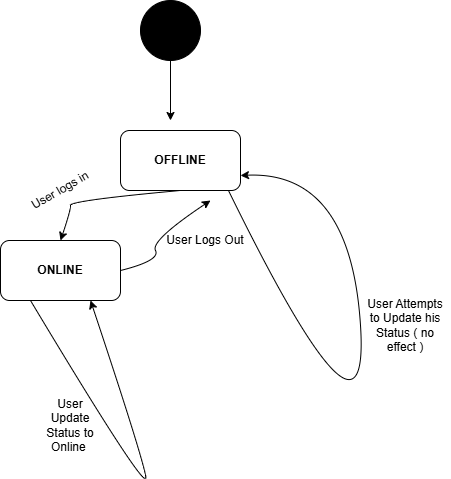

The diagram above was exported from draw.io. Its source (the exported page's mxGraphModel, read from the mxfile embedded in the PNG):
<mxGraphModel dx="1042" dy="565" grid="1" gridSize="10" guides="1" tooltips="1" connect="1" arrows="1" fold="1" page="1" pageScale="1" pageWidth="850" pageHeight="1100" math="0" shadow="0">
  <root>
    <mxCell id="0" />
    <mxCell id="1" parent="0" />
    <mxCell id="QhmTbPc1boG-YI23Bhvs-1" value="" style="ellipse;whiteSpace=wrap;html=1;aspect=fixed;fillStyle=solid;fillColor=#000000;" vertex="1" parent="1">
      <mxGeometry x="360" y="80" width="60" height="60" as="geometry" />
    </mxCell>
    <mxCell id="QhmTbPc1boG-YI23Bhvs-2" value="" style="endArrow=classic;html=1;rounded=0;exitX=0.5;exitY=1;exitDx=0;exitDy=0;" edge="1" parent="1" source="QhmTbPc1boG-YI23Bhvs-1">
      <mxGeometry width="50" height="50" relative="1" as="geometry">
        <mxPoint x="400" y="190" as="sourcePoint" />
        <mxPoint x="390" y="200" as="targetPoint" />
      </mxGeometry>
    </mxCell>
    <mxCell id="QhmTbPc1boG-YI23Bhvs-3" value="" style="rounded=1;whiteSpace=wrap;html=1;" vertex="1" parent="1">
      <mxGeometry x="340" y="210" width="120" height="60" as="geometry" />
    </mxCell>
    <mxCell id="QhmTbPc1boG-YI23Bhvs-4" value="OFFLINE" style="text;html=1;align=center;verticalAlign=middle;whiteSpace=wrap;rounded=0;fontStyle=1" vertex="1" parent="1">
      <mxGeometry x="370" y="225" width="60" height="30" as="geometry" />
    </mxCell>
    <mxCell id="QhmTbPc1boG-YI23Bhvs-6" value="" style="rounded=1;whiteSpace=wrap;html=1;" vertex="1" parent="1">
      <mxGeometry x="220" y="320" width="120" height="60" as="geometry" />
    </mxCell>
    <mxCell id="QhmTbPc1boG-YI23Bhvs-7" value="ONLINE" style="text;html=1;align=center;verticalAlign=middle;whiteSpace=wrap;rounded=0;fontStyle=1" vertex="1" parent="1">
      <mxGeometry x="250" y="335" width="60" height="30" as="geometry" />
    </mxCell>
    <mxCell id="QhmTbPc1boG-YI23Bhvs-8" value="" style="curved=1;endArrow=classic;html=1;rounded=0;exitX=0.5;exitY=1;exitDx=0;exitDy=0;entryX=0.5;entryY=0;entryDx=0;entryDy=0;" edge="1" parent="1" source="QhmTbPc1boG-YI23Bhvs-3" target="QhmTbPc1boG-YI23Bhvs-6">
      <mxGeometry width="50" height="50" relative="1" as="geometry">
        <mxPoint x="150" y="250" as="sourcePoint" />
        <mxPoint x="200" y="200" as="targetPoint" />
        <Array as="points">
          <mxPoint x="290" y="280" />
          <mxPoint x="290" y="290" />
        </Array>
      </mxGeometry>
    </mxCell>
    <mxCell id="QhmTbPc1boG-YI23Bhvs-9" value="User logs in" style="text;html=1;align=center;verticalAlign=middle;whiteSpace=wrap;rounded=0;rotation=-30;" vertex="1" parent="1">
      <mxGeometry x="230" y="255" width="100" height="30" as="geometry" />
    </mxCell>
    <mxCell id="QhmTbPc1boG-YI23Bhvs-10" value="" style="curved=1;endArrow=classic;html=1;rounded=0;exitX=1;exitY=0.5;exitDx=0;exitDy=0;" edge="1" parent="1" source="QhmTbPc1boG-YI23Bhvs-6">
      <mxGeometry width="50" height="50" relative="1" as="geometry">
        <mxPoint x="370" y="370" as="sourcePoint" />
        <mxPoint x="430" y="280" as="targetPoint" />
        <Array as="points">
          <mxPoint x="380" y="340" />
          <mxPoint x="370" y="320" />
        </Array>
      </mxGeometry>
    </mxCell>
    <mxCell id="QhmTbPc1boG-YI23Bhvs-11" value="User Logs Out" style="text;html=1;align=center;verticalAlign=middle;whiteSpace=wrap;rounded=0;" vertex="1" parent="1">
      <mxGeometry x="375" y="305" width="100" height="30" as="geometry" />
    </mxCell>
    <mxCell id="QhmTbPc1boG-YI23Bhvs-13" value="" style="curved=1;endArrow=classic;html=1;rounded=0;exitX=0.25;exitY=1;exitDx=0;exitDy=0;entryX=0.75;entryY=1;entryDx=0;entryDy=0;" edge="1" parent="1" source="QhmTbPc1boG-YI23Bhvs-6" target="QhmTbPc1boG-YI23Bhvs-6">
      <mxGeometry width="50" height="50" relative="1" as="geometry">
        <mxPoint x="320" y="580" as="sourcePoint" />
        <mxPoint x="370" y="530" as="targetPoint" />
        <Array as="points">
          <mxPoint x="370" y="580" />
          <mxPoint x="360" y="530" />
        </Array>
      </mxGeometry>
    </mxCell>
    <mxCell id="QhmTbPc1boG-YI23Bhvs-14" value="User Update Status to Online&amp;nbsp;" style="text;html=1;align=center;verticalAlign=middle;whiteSpace=wrap;rounded=0;" vertex="1" parent="1">
      <mxGeometry x="260" y="490" width="60" height="30" as="geometry" />
    </mxCell>
    <mxCell id="QhmTbPc1boG-YI23Bhvs-15" value="" style="curved=1;endArrow=classic;html=1;rounded=0;exitX=0.903;exitY=1.013;exitDx=0;exitDy=0;exitPerimeter=0;entryX=1;entryY=0.75;entryDx=0;entryDy=0;" edge="1" parent="1" source="QhmTbPc1boG-YI23Bhvs-3" target="QhmTbPc1boG-YI23Bhvs-3">
      <mxGeometry width="50" height="50" relative="1" as="geometry">
        <mxPoint x="570" y="300" as="sourcePoint" />
        <mxPoint x="620" y="250" as="targetPoint" />
        <Array as="points">
          <mxPoint x="590" y="560" />
          <mxPoint x="570" y="250" />
        </Array>
      </mxGeometry>
    </mxCell>
    <mxCell id="QhmTbPc1boG-YI23Bhvs-16" value="User Attempts to Update his Status ( no effect )" style="text;html=1;align=center;verticalAlign=middle;whiteSpace=wrap;rounded=0;" vertex="1" parent="1">
      <mxGeometry x="580" y="390" width="90" height="30" as="geometry" />
    </mxCell>
  </root>
</mxGraphModel>